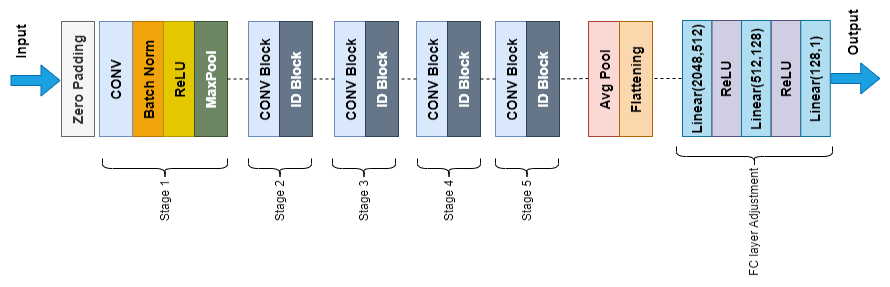

The diagram above was exported from draw.io. Its source (the exported page's mxGraphModel, read from the mxfile embedded in the PNG):
<mxGraphModel dx="794" dy="420" grid="0" gridSize="10" guides="1" tooltips="1" connect="1" arrows="1" fold="1" page="1" pageScale="1" pageWidth="827" pageHeight="1169" math="0" shadow="0">
  <root>
    <mxCell id="0" />
    <mxCell id="1" parent="0" />
    <mxCell id="163mtc-9khtmAwa9LaA4-78" value="" style="shape=flexArrow;endArrow=classic;html=1;rounded=0;fillColor=#1ba1e2;strokeColor=#006EAF;" parent="1" edge="1">
      <mxGeometry width="50" height="50" relative="1" as="geometry">
        <mxPoint x="412" y="45" as="sourcePoint" />
        <mxPoint x="412" y="95" as="targetPoint" />
      </mxGeometry>
    </mxCell>
    <mxCell id="163mtc-9khtmAwa9LaA4-116" value="Input&lt;div style=&quot;font-size: 14px;&quot;&gt;&lt;br style=&quot;font-size: 14px;&quot;&gt;&lt;/div&gt;" style="edgeLabel;html=1;align=center;verticalAlign=middle;resizable=0;points=[];fontStyle=1;fontSize=14;labelBackgroundColor=none;" parent="163mtc-9khtmAwa9LaA4-78" vertex="1" connectable="0">
      <mxGeometry x="-0.5333" y="-3" relative="1" as="geometry">
        <mxPoint x="41" y="6" as="offset" />
      </mxGeometry>
    </mxCell>
    <mxCell id="163mtc-9khtmAwa9LaA4-84" value="Zero Padding" style="rounded=0;whiteSpace=wrap;html=1;strokeColor=#666666;fillColor=#f5f5f5;fontStyle=1;fontSize=14;fontColor=#333333;" parent="1" vertex="1">
      <mxGeometry x="356" y="96" width="115" height="33" as="geometry" />
    </mxCell>
    <mxCell id="163mtc-9khtmAwa9LaA4-86" value="Batch Norm" style="rounded=0;whiteSpace=wrap;html=1;strokeColor=#BD7000;fillColor=#f0a30a;fontStyle=1;fontSize=14;fontColor=#000000;" parent="1" vertex="1">
      <mxGeometry x="356" y="167" width="115" height="33" as="geometry" />
    </mxCell>
    <mxCell id="163mtc-9khtmAwa9LaA4-88" value="ReLU" style="rounded=0;whiteSpace=wrap;html=1;strokeColor=#B09500;fillColor=#e3c800;fontStyle=1;fontSize=14;fontColor=#000000;" parent="1" vertex="1">
      <mxGeometry x="356" y="198" width="115" height="33" as="geometry" />
    </mxCell>
    <mxCell id="163mtc-9khtmAwa9LaA4-89" value="MaxPool" style="rounded=0;whiteSpace=wrap;html=1;strokeColor=#3A5431;fillColor=#6d8764;fontStyle=1;fontSize=14;fontColor=#ffffff;" parent="1" vertex="1">
      <mxGeometry x="356" y="229" width="115" height="33" as="geometry" />
    </mxCell>
    <mxCell id="163mtc-9khtmAwa9LaA4-91" value="CONV Block" style="rounded=0;whiteSpace=wrap;html=1;strokeColor=#6c8ebf;fillColor=#dae8fc;fontStyle=1;fontSize=14;" parent="1" vertex="1">
      <mxGeometry x="356" y="283" width="115" height="33" as="geometry" />
    </mxCell>
    <mxCell id="163mtc-9khtmAwa9LaA4-92" value="ID Block" style="rounded=0;whiteSpace=wrap;html=1;strokeColor=#314354;fillColor=#647687;fontStyle=1;fontSize=14;fontColor=#ffffff;" parent="1" vertex="1">
      <mxGeometry x="356" y="314" width="115" height="33" as="geometry" />
    </mxCell>
    <mxCell id="163mtc-9khtmAwa9LaA4-97" value="" style="endArrow=none;dashed=1;html=1;rounded=0;entryX=0.5;entryY=1;entryDx=0;entryDy=0;exitX=0.5;exitY=0;exitDx=0;exitDy=0;" parent="1" source="163mtc-9khtmAwa9LaA4-91" target="163mtc-9khtmAwa9LaA4-89" edge="1">
      <mxGeometry width="50" height="50" relative="1" as="geometry">
        <mxPoint x="431" y="325" as="sourcePoint" />
        <mxPoint x="481" y="275" as="targetPoint" />
      </mxGeometry>
    </mxCell>
    <mxCell id="163mtc-9khtmAwa9LaA4-98" value="CONV" style="rounded=0;whiteSpace=wrap;html=1;strokeColor=#6c8ebf;fillColor=#dae8fc;fontStyle=1;fontSize=14;" parent="1" vertex="1">
      <mxGeometry x="356" y="134" width="115" height="33" as="geometry" />
    </mxCell>
    <mxCell id="163mtc-9khtmAwa9LaA4-99" value="CONV Block" style="rounded=0;whiteSpace=wrap;html=1;strokeColor=#6c8ebf;fillColor=#dae8fc;fontStyle=1;fontSize=14;" parent="1" vertex="1">
      <mxGeometry x="356" y="369" width="115" height="33" as="geometry" />
    </mxCell>
    <mxCell id="163mtc-9khtmAwa9LaA4-100" value="ID Block" style="rounded=0;whiteSpace=wrap;html=1;strokeColor=#314354;fillColor=#647687;fontStyle=1;fontSize=14;fontColor=#ffffff;" parent="1" vertex="1">
      <mxGeometry x="356" y="400" width="115" height="33" as="geometry" />
    </mxCell>
    <mxCell id="163mtc-9khtmAwa9LaA4-101" value="CONV Block" style="rounded=0;whiteSpace=wrap;html=1;strokeColor=#6c8ebf;fillColor=#dae8fc;fontStyle=1;fontSize=14;" parent="1" vertex="1">
      <mxGeometry x="356" y="451" width="115" height="33" as="geometry" />
    </mxCell>
    <mxCell id="163mtc-9khtmAwa9LaA4-102" value="ID Block" style="rounded=0;whiteSpace=wrap;html=1;strokeColor=#314354;fillColor=#647687;fontStyle=1;fontSize=14;fontColor=#ffffff;" parent="1" vertex="1">
      <mxGeometry x="356" y="482" width="115" height="33" as="geometry" />
    </mxCell>
    <mxCell id="163mtc-9khtmAwa9LaA4-103" value="CONV Block" style="rounded=0;whiteSpace=wrap;html=1;strokeColor=#6c8ebf;fillColor=#dae8fc;fontStyle=1;fontSize=14;" parent="1" vertex="1">
      <mxGeometry x="356" y="530" width="115" height="33" as="geometry" />
    </mxCell>
    <mxCell id="163mtc-9khtmAwa9LaA4-104" value="ID Block" style="rounded=0;whiteSpace=wrap;html=1;strokeColor=#314354;fillColor=#647687;fontStyle=1;fontSize=14;fontColor=#ffffff;" parent="1" vertex="1">
      <mxGeometry x="356" y="561" width="115" height="33" as="geometry" />
    </mxCell>
    <mxCell id="163mtc-9khtmAwa9LaA4-105" value="" style="endArrow=none;dashed=1;html=1;rounded=0;entryX=0.5;entryY=1;entryDx=0;entryDy=0;exitX=0.5;exitY=0;exitDx=0;exitDy=0;" parent="1" source="163mtc-9khtmAwa9LaA4-99" target="163mtc-9khtmAwa9LaA4-92" edge="1">
      <mxGeometry width="50" height="50" relative="1" as="geometry">
        <mxPoint x="424" y="293" as="sourcePoint" />
        <mxPoint x="424" y="272" as="targetPoint" />
      </mxGeometry>
    </mxCell>
    <mxCell id="163mtc-9khtmAwa9LaA4-107" value="" style="endArrow=none;dashed=1;html=1;rounded=0;entryX=0.5;entryY=1;entryDx=0;entryDy=0;exitX=0.5;exitY=0;exitDx=0;exitDy=0;" parent="1" source="163mtc-9khtmAwa9LaA4-101" target="163mtc-9khtmAwa9LaA4-100" edge="1">
      <mxGeometry width="50" height="50" relative="1" as="geometry">
        <mxPoint x="444" y="313" as="sourcePoint" />
        <mxPoint x="444" y="292" as="targetPoint" />
      </mxGeometry>
    </mxCell>
    <mxCell id="163mtc-9khtmAwa9LaA4-108" value="" style="endArrow=none;dashed=1;html=1;rounded=0;exitX=0.5;exitY=0;exitDx=0;exitDy=0;" parent="1" source="163mtc-9khtmAwa9LaA4-103" target="163mtc-9khtmAwa9LaA4-102" edge="1">
      <mxGeometry width="50" height="50" relative="1" as="geometry">
        <mxPoint x="454" y="323" as="sourcePoint" />
        <mxPoint x="414" y="518" as="targetPoint" />
      </mxGeometry>
    </mxCell>
    <mxCell id="163mtc-9khtmAwa9LaA4-109" value="" style="endArrow=none;dashed=1;html=1;rounded=0;entryX=0.5;entryY=1;entryDx=0;entryDy=0;" parent="1" target="163mtc-9khtmAwa9LaA4-104" edge="1">
      <mxGeometry width="50" height="50" relative="1" as="geometry">
        <mxPoint x="414" y="623" as="sourcePoint" />
        <mxPoint x="424" y="525" as="targetPoint" />
      </mxGeometry>
    </mxCell>
    <mxCell id="163mtc-9khtmAwa9LaA4-115" value="" style="shape=flexArrow;endArrow=classic;html=1;rounded=0;fillColor=#1ba1e2;strokeColor=#006EAF;" parent="1" edge="1">
      <mxGeometry width="50" height="50" relative="1" as="geometry">
        <mxPoint x="414" y="864.75" as="sourcePoint" />
        <mxPoint x="414" y="914.75" as="targetPoint" />
      </mxGeometry>
    </mxCell>
    <mxCell id="163mtc-9khtmAwa9LaA4-119" value="Output" style="edgeLabel;html=1;align=center;verticalAlign=middle;resizable=0;points=[];fontStyle=1;fontSize=14;" parent="1" vertex="1" connectable="0">
      <mxGeometry x="460" y="224" as="geometry">
        <mxPoint x="-1" y="663" as="offset" />
      </mxGeometry>
    </mxCell>
    <mxCell id="163mtc-9khtmAwa9LaA4-120" value="Stage 1" style="shape=curlyBracket;html=1;rounded=1;labelPosition=left;verticalLabelPosition=middle;align=right;verticalAlign=middle;" parent="1" vertex="1">
      <mxGeometry x="314" y="137" width="20" height="125" as="geometry" />
    </mxCell>
    <mxCell id="163mtc-9khtmAwa9LaA4-124" value="Stage 2" style="shape=curlyBracket;html=1;rounded=1;labelPosition=left;verticalLabelPosition=middle;align=right;verticalAlign=middle;" parent="1" vertex="1">
      <mxGeometry x="314" y="283" width="20" height="63" as="geometry" />
    </mxCell>
    <mxCell id="163mtc-9khtmAwa9LaA4-125" value="Stage 3" style="shape=curlyBracket;html=1;rounded=1;labelPosition=left;verticalLabelPosition=middle;align=right;verticalAlign=middle;" parent="1" vertex="1">
      <mxGeometry x="314" y="367" width="20" height="63" as="geometry" />
    </mxCell>
    <mxCell id="163mtc-9khtmAwa9LaA4-126" value="Stage 4" style="shape=curlyBracket;html=1;rounded=1;labelPosition=left;verticalLabelPosition=middle;align=right;verticalAlign=middle;" parent="1" vertex="1">
      <mxGeometry x="314" y="452" width="20" height="63" as="geometry" />
    </mxCell>
    <mxCell id="163mtc-9khtmAwa9LaA4-127" value="Stage 5" style="shape=curlyBracket;html=1;rounded=1;labelPosition=left;verticalLabelPosition=middle;align=right;verticalAlign=middle;" parent="1" vertex="1">
      <mxGeometry x="314" y="530" width="20" height="63" as="geometry" />
    </mxCell>
    <mxCell id="KjtCHsau9TErNC-MSYhE-1" value="&lt;font style=&quot;font-size: 14px;&quot;&gt;Linear(2048,512)&lt;/font&gt;" style="rounded=0;whiteSpace=wrap;html=1;strokeColor=#10739e;fillColor=#b1ddf0;fontStyle=1;fontSize=11;" parent="1" vertex="1">
      <mxGeometry x="356" y="717" width="116" height="29.5" as="geometry" />
    </mxCell>
    <mxCell id="KjtCHsau9TErNC-MSYhE-2" value="&lt;font style=&quot;font-size: 14px;&quot;&gt;ReLU&lt;/font&gt;" style="rounded=0;whiteSpace=wrap;html=1;strokeColor=#56517e;fillColor=#d0cee2;fontStyle=1;fontSize=11;" parent="1" vertex="1">
      <mxGeometry x="356" y="746.5" width="116" height="29.5" as="geometry" />
    </mxCell>
    <mxCell id="KjtCHsau9TErNC-MSYhE-3" value="&lt;font style=&quot;font-size: 14px;&quot;&gt;Linear(512,128)&lt;/font&gt;" style="rounded=0;whiteSpace=wrap;html=1;strokeColor=#10739e;fillColor=#b1ddf0;fontStyle=1;fontSize=11;" parent="1" vertex="1">
      <mxGeometry x="356" y="776" width="116" height="29.5" as="geometry" />
    </mxCell>
    <mxCell id="KjtCHsau9TErNC-MSYhE-4" value="&lt;font style=&quot;font-size: 14px;&quot;&gt;ReLU&lt;/font&gt;" style="rounded=0;whiteSpace=wrap;html=1;strokeColor=#56517e;fillColor=#d0cee2;fontStyle=1;fontSize=11;" parent="1" vertex="1">
      <mxGeometry x="356" y="805.75" width="116" height="29.5" as="geometry" />
    </mxCell>
    <mxCell id="KjtCHsau9TErNC-MSYhE-5" value="&lt;font style=&quot;font-size: 14px;&quot;&gt;Linear(128,1)&lt;/font&gt;" style="rounded=0;whiteSpace=wrap;html=1;strokeColor=#10739e;fillColor=#b1ddf0;fontStyle=1;fontSize=11;" parent="1" vertex="1">
      <mxGeometry x="356" y="835.25" width="116" height="29.5" as="geometry" />
    </mxCell>
    <mxCell id="KjtCHsau9TErNC-MSYhE-6" value="" style="endArrow=none;dashed=1;html=1;rounded=0;entryX=0.5;entryY=1;entryDx=0;entryDy=0;" parent="1" edge="1">
      <mxGeometry width="50" height="50" relative="1" as="geometry">
        <mxPoint x="414" y="716" as="sourcePoint" />
        <mxPoint x="414" y="687" as="targetPoint" />
        <Array as="points" />
      </mxGeometry>
    </mxCell>
    <mxCell id="fCnKM8rbwESgURSaKJAv-4" value="Avg Pool" style="rounded=0;whiteSpace=wrap;html=1;strokeColor=#ae4132;fillColor=#fad9d5;fontStyle=1;fontSize=14;" vertex="1" parent="1">
      <mxGeometry x="356" y="623" width="115" height="33" as="geometry" />
    </mxCell>
    <mxCell id="fCnKM8rbwESgURSaKJAv-5" value="Flattening" style="rounded=0;whiteSpace=wrap;html=1;strokeColor=#b46504;fillColor=#fad7ac;fontStyle=1;fontSize=14;" vertex="1" parent="1">
      <mxGeometry x="356" y="654" width="115" height="33" as="geometry" />
    </mxCell>
    <mxCell id="fCnKM8rbwESgURSaKJAv-6" value="FC layer Adjustment" style="shape=curlyBracket;html=1;rounded=1;labelPosition=left;verticalLabelPosition=middle;align=right;verticalAlign=middle;" vertex="1" parent="1">
      <mxGeometry x="326" y="711" width="20" height="156" as="geometry" />
    </mxCell>
  </root>
</mxGraphModel>